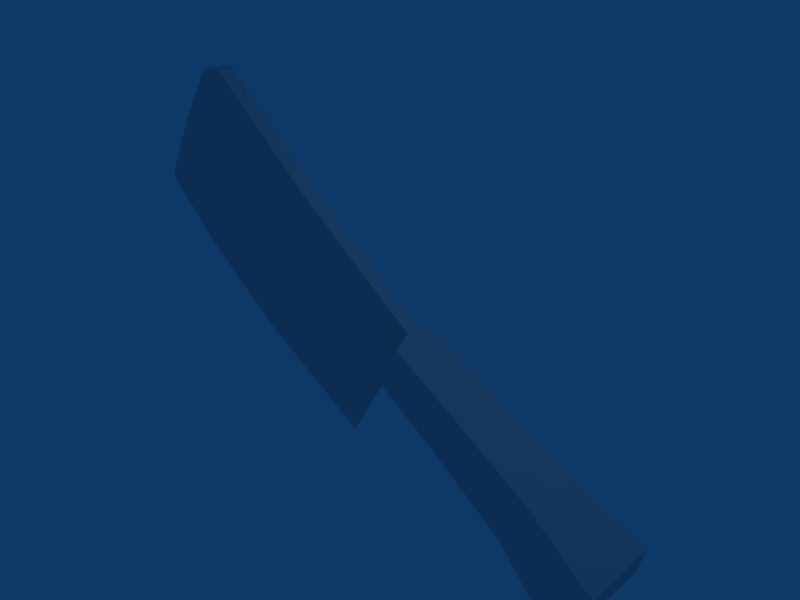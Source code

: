# Source: cleaver_001.blend  (saved by Blender 5.0.119; exported with 4.5.12 LTS)
import bpy
from mathutils import Matrix  # noqa: F401  (used for matrix-valued properties, if any)

bpy.ops.wm.read_factory_settings(use_empty=True)
scene = bpy.context.scene
scene.name = 'Scene'

# ---- collections
col_collection_1 = bpy.data.collections.new('Collection 1'); scene.collection.children.link(col_collection_1)

# ---- world
world_world = bpy.data.worlds.new('World'); scene.world = world_world
world_world.use_nodes = True; world_world.node_tree.nodes.clear()
_N = world_world.node_tree.nodes; _L = world_world.node_tree.links
n0 = _N.new('ShaderNodeOutputWorld'); n0.name = 'World Output'; n0.location = (280, 0)
n1 = _N.new('ShaderNodeBackground'); n1.name = 'Background'; n1.location = (0, 0)
n1.inputs[0].default_value = (0.05656, 0.2208, 0.4, 1.0)
n2 = _N.new('NodeFrame'); n2.name = 'Frame'; n2.location = (0, 0)
n2.label = 'Versioning: Use Nodes was removed'
n2.width = 150
n0.parent = n2
n1.parent = n2
_L.new(n1.outputs[0], n0.inputs[0])
n0.is_active_output = True
world_world.color = (0.05656, 0.2208, 0.4)
world_world.use_sun_shadow = False
world_world.sun_shadow_jitter_overblur = 0.0
world_world.cycles.sampling_method = 'MANUAL'
world_world.cycles.sample_map_resolution = 256

# ---- cameras
cam_camera = bpy.data.cameras.new('Camera')
cam_camera.passepartout_alpha = 0.2
cam_camera.clip_end = 100.0
cam_camera.lens = 35.0
cam_camera.ortho_scale = 7.314
cam_camera.show_passepartout = False
cam_camera.show_safe_areas = True
cam_camera.dof.focus_distance = 0.0
cam_camera.dof.aperture_fstop = 128.0

# ---- lights
light_spot = bpy.data.lights.new('Spot', 'POINT')
light_spot.transmission_factor = 0.0
light_spot.cutoff_distance = 30.0
light_spot.energy = 100.0
light_spot.shadow_buffer_clip_start = 1.001
light_spot.shadow_soft_size = 1.0
light_spot.shadow_maximum_resolution = 0.006
light_spot.use_absolute_resolution = True
light_spot.cycles.use_multiple_importance_sampling = False

# ---- meshes
me_cylinder = bpy.data.meshes.new('Cylinder')
me_cylinder.from_pydata([(1.216, 1.0, 1.225), (1.414, 1.0, 0.0009119), (1.219, 1.0, -1.224), (-1.216, 1.0, -1.225), (-1.414, 1.0, -0.000911), (-1.219, 1.0, 1.224), (1.488, -2.811, 1.279), (1.694, -2.795, 0.0009524), (1.491, -2.811, -1.278), (-1.045, -3.003, -1.279), (-1.251, -3.019, -0.0009533), (-1.048, -3.003, 1.278), (1.858, -7.425, 1.42), (-0.9569, -7.638, 1.419), (-1.182, -7.655, -0.001058), (-0.9538, -7.638, -1.42), (1.861, -7.424, -1.419), (2.086, -7.407, 0.001057), (2.294, -11.32, 0.001356), (2.001, -11.34, 1.821), (2.005, -11.34, -1.82), (-1.606, -11.62, -1.821), (-1.899, -11.64, -0.001358), (-1.61, -11.62, 1.82), (1.432, -11.71, 1.222), (-0.9908, -11.89, 1.221), (-1.185, -11.91, -0.0009111), (-0.9881, -11.89, -1.222), (1.434, -11.71, -1.221), (1.628, -11.69, 0.0009094), (0.2218, -11.8, -4.349e-07), (1.411, 1.407, 0.3124), (-1.416, 1.407, 0.3122), (-1.413, 1.407, -0.3124), (1.414, 1.407, -0.3122), (-7.133, 1.239, -0.000116), (-7.81, 9.261, -0.002288), (-2.156, 9.681, 0.3935), (-2.152, 9.681, -0.3981), (1.871, 9.691, 0.3938), (1.874, 9.691, -0.3978), (1.69, 18.82, 0.391), (-1.658, 19.32, 0.3907), (1.693, 18.82, -0.4006), (-1.655, 19.32, -0.4009), (-6.828, 20.15, -0.005087), (-7.571, 15.2, -0.003687), (2.769, 17.69, 0.3924), (2.772, 17.69, -0.3992), (2.406, 18.31, 0.3917), (2.409, 18.31, -0.3999)], [], [(0, 6, 7, 1), (1, 7, 8, 2), (2, 8, 9, 3), (3, 9, 10, 4), (4, 10, 11, 5), (6, 0, 5, 11), (6, 11, 13, 12), (11, 10, 14, 13), (10, 9, 15, 14), (9, 8, 16, 15), (8, 7, 17, 16), (7, 6, 12, 17), (17, 12, 19, 18), (16, 17, 18, 20), (15, 16, 20, 21), (14, 15, 21, 22), (13, 14, 22, 23), (12, 13, 23, 19), (19, 23, 25, 24), (23, 22, 26, 25), (22, 21, 27, 26), (21, 20, 28, 27), (20, 18, 29, 28), (18, 19, 24, 29), (30, 24, 25), (30, 25, 26), (30, 26, 27), (30, 27, 28), (30, 28, 29), (30, 29, 24), (5, 0, 31, 32), (2, 3, 33, 34), (4, 32, 33), (4, 5, 32), (3, 4, 33), (1, 34, 31), (0, 1, 31), (1, 2, 34), (32, 37, 36, 35), (35, 36, 38, 33), (31, 34, 40, 39), (34, 33, 38, 40), (32, 31, 39, 37), (41, 43, 44, 42), (44, 45, 42), (46, 44, 38), (45, 44, 46), (46, 38, 36), (46, 37, 42), (36, 37, 46), (46, 42, 45), (47, 42, 37), (39, 47, 37), (48, 38, 44), (48, 40, 38), (40, 48, 47, 39), (47, 49, 42), (49, 41, 42), (43, 50, 44), (50, 48, 44), (48, 50, 49, 47), (50, 43, 41, 49), (32, 35, 33)])
_uv = me_cylinder.uv_layers.new(name='UVMap')
_uv.uv.foreach_set('vector', [0.9075, 0.6795, 0.9094, 0.5344, 0.9576, 0.5356, 0.9554, 0.6823, 0.955, 0.6822, 0.9565, 0.5358, 0.9084, 0.5347, 0.9071, 0.6795, 0.9071, 0.6795, 0.9084, 0.5347, 0.8149, 0.5331, 0.8159, 0.6834, 0.8159, 0.6834, 0.8149, 0.5331, 0.7676, 0.5347, 0.7698, 0.6844, 0.7696, 0.684, 0.7681, 0.5339, 0.8155, 0.5324, 0.8159, 0.6833, 0.9094, 0.5344, 0.9075, 0.6795, 0.8159, 0.6833, 0.8155, 0.5324, 0.9094, 0.5344, 0.8155, 0.5324, 0.8107, 0.3632, 0.91, 0.3661, 0.8155, 0.5324, 0.7681, 0.5339, 0.76, 0.3678, 0.8107, 0.3632, 0.7676, 0.5347, 0.8149, 0.5331, 0.8098, 0.3644, 0.7592, 0.3693, 0.8149, 0.5331, 0.9084, 0.5347, 0.9086, 0.3669, 0.8098, 0.3644, 0.9084, 0.5347, 0.9565, 0.5358, 0.9594, 0.3682, 0.9086, 0.3669, 0.9576, 0.5356, 0.9094, 0.5344, 0.91, 0.3661, 0.9607, 0.3674, 0.9607, 0.3674, 0.91, 0.3661, 0.9047, 0.2375, 0.9613, 0.2344, 0.9086, 0.3669, 0.9594, 0.3682, 0.9625, 0.2352, 0.905, 0.2369, 0.8098, 0.3644, 0.9086, 0.3669, 0.905, 0.2369, 0.7896, 0.2318, 0.7592, 0.3693, 0.8098, 0.3644, 0.7896, 0.2318, 0.7339, 0.2358, 0.8107, 0.3632, 0.76, 0.3678, 0.7351, 0.2354, 0.791, 0.2309, 0.91, 0.3661, 0.8107, 0.3632, 0.791, 0.2309, 0.9047, 0.2375, 0.9047, 0.2375, 0.791, 0.2309, 0.8028, 0.2126, 0.8913, 0.2176, 0.791, 0.2309, 0.7351, 0.2354, 0.7709, 0.1732, 0.8028, 0.2126, 0.7339, 0.2358, 0.7896, 0.2318, 0.8041, 0.2137, 0.7711, 0.1738, 0.7896, 0.2318, 0.905, 0.2369, 0.8931, 0.2168, 0.8041, 0.2137, 0.905, 0.2369, 0.9625, 0.2352, 0.9244, 0.1832, 0.8931, 0.2168, 0.9613, 0.2344, 0.9047, 0.2375, 0.8913, 0.2176, 0.9244, 0.1833, 0.8524, 0.1632, 0.8913, 0.2176, 0.8028, 0.2126, 0.8524, 0.1632, 0.8028, 0.2126, 0.7709, 0.1732, 0.8521, 0.1629, 0.7711, 0.1738, 0.8041, 0.2137, 0.8521, 0.1629, 0.8041, 0.2137, 0.8931, 0.2168, 0.8521, 0.1629, 0.8931, 0.2168, 0.9244, 0.1832, 0.8524, 0.1632, 0.9244, 0.1833, 0.8913, 0.2176, 0.1275, 0.09432, 0.22, 0.09503, 0.2269, 0.1329, 0.1199, 0.132, 0.2195, 0.1782, 0.1275, 0.1772, 0.1207, 0.1396, 0.227, 0.1407, 0.1032, 0.1357, 0.1199, 0.132, 0.1207, 0.1396, 0.1032, 0.1357, 0.1275, 0.09432, 0.1199, 0.132, 0.1275, 0.1772, 0.1032, 0.1357, 0.1207, 0.1396, 0.2446, 0.137, 0.227, 0.1407, 0.2269, 0.1329, 0.22, 0.09503, 0.2446, 0.137, 0.2269, 0.1329, 0.2446, 0.137, 0.2195, 0.1782, 0.227, 0.1407, 0.03343, 0.3273, 0.3337, 0.3637, 0.3117, 0.5694, 0.02059, 0.5354, 0.0204, 0.6192, 0.3125, 0.5946, 0.3278, 0.801, 0.02654, 0.8277, 0.01864, 0.05049, 0.01852, 0.02784, 0.3194, 0.02301, 0.3196, 0.05172, 0.02647, 0.9306, 0.02654, 0.8277, 0.3278, 0.801, 0.3281, 0.9476, 0.03343, 0.3273, 0.03669, 0.2244, 0.3387, 0.2172, 0.3337, 0.3637, 0.6698, 0.04993, 0.6697, 0.02094, 0.7936, 0.021, 0.7938, 0.05, 0.7936, 0.021, 0.9856, 0.03563, 0.7938, 0.05, 0.5288, 0.6033, 0.6786, 0.8192, 0.3278, 0.801, 0.709, 0.6303, 0.6786, 0.8192, 0.5288, 0.6033, 0.5288, 0.6033, 0.3278, 0.801, 0.3125, 0.5946, 0.5282, 0.5677, 0.3337, 0.3637, 0.6849, 0.3569, 0.3117, 0.5694, 0.3337, 0.3637, 0.5282, 0.5677, 0.5282, 0.5677, 0.6849, 0.3569, 0.7092, 0.5465, 0.6308, 0.1939, 0.6849, 0.3569, 0.3337, 0.3637, 0.3387, 0.2172, 0.6308, 0.1939, 0.3337, 0.3637, 0.6193, 0.9803, 0.3278, 0.801, 0.6786, 0.8192, 0.6193, 0.9803, 0.3281, 0.9476, 0.3278, 0.801, 0.3194, 0.02301, 0.6114, 0.02122, 0.6116, 0.04993, 0.3196, 0.05172, 0.6308, 0.1939, 0.6528, 0.2078, 0.6849, 0.3569, 0.6528, 0.2078, 0.6708, 0.2345, 0.6849, 0.3569, 0.6606, 0.9411, 0.6418, 0.9671, 0.6786, 0.8192, 0.6418, 0.9671, 0.6193, 0.9803, 0.6786, 0.8192, 0.6114, 0.02122, 0.6374, 0.02105, 0.6375, 0.04991, 0.6116, 0.04993, 0.6374, 0.02105, 0.6697, 0.02094, 0.6698, 0.04993, 0.6375, 0.04991, 0.6654, 0.1344, 0.4572, 0.1231, 0.6655, 0.1117])
_ca = me_cylinder.color_attributes.new('Col', 'BYTE_COLOR', 'CORNER')
_ca.data.foreach_set('color', [1.0, 1.0, 1.0, 1.0, 1.0, 1.0, 1.0, 1.0, 1.0, 1.0, 1.0, 1.0, 1.0, 1.0, 1.0, 1.0, 1.0, 1.0, 1.0, 1.0, 1.0, 1.0, 1.0, 1.0, 1.0, 1.0, 1.0, 1.0, 1.0, 1.0, 1.0, 1.0, 1.0, 1.0, 1.0, 1.0, 1.0, 1.0, 1.0, 1.0, 1.0, 1.0, 1.0, 1.0, 1.0, 1.0, 1.0, 1.0, 1.0, 1.0, 1.0, 1.0, 1.0, 1.0, 1.0, 1.0, 1.0, 1.0, 1.0, 1.0, 1.0, 1.0, 1.0, 1.0, 1.0, 1.0, 1.0, 1.0, 1.0, 1.0, 1.0, 1.0, 1.0, 1.0, 1.0, 1.0, 1.0, 1.0, 1.0, 1.0, 1.0, 1.0, 1.0, 1.0, 1.0, 1.0, 1.0, 1.0, 1.0, 1.0, 1.0, 1.0, 1.0, 1.0, 1.0, 1.0, 1.0, 1.0, 1.0, 1.0, 1.0, 1.0, 1.0, 1.0, 1.0, 1.0, 1.0, 1.0, 1.0, 1.0, 1.0, 1.0, 1.0, 1.0, 1.0, 1.0, 1.0, 1.0, 1.0, 1.0, 1.0, 1.0, 1.0, 1.0, 1.0, 1.0, 1.0, 1.0, 1.0, 1.0, 1.0, 1.0, 1.0, 1.0, 1.0, 1.0, 1.0, 1.0, 1.0, 1.0, 1.0, 1.0, 1.0, 1.0, 1.0, 1.0, 1.0, 1.0, 1.0, 1.0, 1.0, 1.0, 1.0, 1.0, 1.0, 1.0, 1.0, 1.0, 1.0, 1.0, 1.0, 1.0, 1.0, 1.0, 1.0, 1.0, 1.0, 1.0, 1.0, 1.0, 1.0, 1.0, 1.0, 1.0, 1.0, 1.0, 1.0, 1.0, 1.0, 1.0, 1.0, 1.0, 1.0, 1.0, 1.0, 1.0, 1.0, 1.0, 1.0, 1.0, 1.0, 1.0, 1.0, 1.0, 1.0, 1.0, 1.0, 1.0, 1.0, 1.0, 1.0, 1.0, 1.0, 1.0, 1.0, 1.0, 1.0, 1.0, 1.0, 1.0, 1.0, 1.0, 1.0, 1.0, 1.0, 1.0, 1.0, 1.0, 1.0, 1.0, 1.0, 1.0, 1.0, 1.0, 1.0, 1.0, 1.0, 1.0, 1.0, 1.0, 1.0, 1.0, 1.0, 1.0, 1.0, 1.0, 1.0, 1.0, 1.0, 1.0, 1.0, 1.0, 1.0, 1.0, 1.0, 1.0, 1.0, 1.0, 1.0, 1.0, 1.0, 1.0, 1.0, 1.0, 1.0, 1.0, 1.0, 1.0, 1.0, 1.0, 1.0, 1.0, 1.0, 1.0, 1.0, 1.0, 1.0, 1.0, 1.0, 1.0, 1.0, 1.0, 1.0, 1.0, 1.0, 1.0, 1.0, 1.0, 1.0, 1.0, 1.0, 1.0, 1.0, 1.0, 1.0, 1.0, 1.0, 1.0, 1.0, 1.0, 1.0, 1.0, 1.0, 1.0, 1.0, 1.0, 1.0, 1.0, 1.0, 1.0, 1.0, 1.0, 1.0, 1.0, 1.0, 1.0, 1.0, 1.0, 1.0, 1.0, 1.0, 1.0, 1.0, 1.0, 1.0, 1.0, 1.0, 1.0, 1.0, 1.0, 1.0, 1.0, 1.0, 1.0, 1.0, 1.0, 1.0, 1.0, 1.0, 1.0, 1.0, 1.0, 1.0, 1.0, 1.0, 1.0, 1.0, 1.0, 1.0, 1.0, 1.0, 1.0, 1.0, 1.0, 1.0, 1.0, 1.0, 1.0, 1.0, 1.0, 1.0, 1.0, 1.0, 1.0, 1.0, 1.0, 1.0, 1.0, 1.0, 1.0, 1.0, 1.0, 1.0, 1.0, 1.0, 1.0, 1.0, 1.0, 1.0, 1.0, 1.0, 1.0, 1.0, 1.0, 1.0, 1.0, 1.0, 1.0, 1.0, 1.0, 1.0, 1.0, 1.0, 1.0, 1.0, 1.0, 1.0, 1.0, 1.0, 1.0, 1.0, 1.0, 1.0, 1.0, 1.0, 1.0, 1.0, 1.0, 1.0, 1.0, 1.0, 1.0, 1.0, 1.0, 1.0, 1.0, 1.0, 1.0, 1.0, 1.0, 1.0, 1.0, 1.0, 1.0, 1.0, 1.0, 1.0, 1.0, 1.0, 1.0, 1.0, 1.0, 1.0, 1.0, 1.0, 1.0, 1.0, 1.0, 1.0, 1.0, 1.0, 1.0, 1.0, 1.0, 1.0, 1.0, 1.0, 1.0, 1.0, 1.0, 1.0, 1.0, 1.0, 1.0, 1.0, 1.0, 1.0, 1.0, 1.0, 1.0, 1.0, 1.0, 1.0, 1.0, 1.0, 1.0, 1.0, 1.0, 1.0, 1.0, 1.0, 1.0, 1.0, 1.0, 1.0, 1.0, 1.0, 1.0, 1.0, 1.0, 1.0, 1.0, 1.0, 1.0, 1.0, 1.0, 1.0, 1.0, 1.0, 1.0, 1.0, 1.0, 1.0, 1.0, 1.0, 1.0, 1.0, 1.0, 1.0, 1.0, 1.0, 1.0, 1.0, 1.0, 1.0, 1.0, 1.0, 1.0, 1.0, 1.0, 1.0, 1.0, 1.0, 1.0, 1.0, 1.0, 1.0, 1.0, 1.0, 1.0, 1.0, 1.0, 1.0, 1.0, 1.0, 1.0, 1.0, 1.0, 1.0, 1.0, 1.0, 1.0, 1.0, 1.0, 1.0, 1.0, 1.0, 1.0, 1.0, 1.0, 1.0, 1.0, 1.0, 1.0, 1.0, 1.0, 1.0, 1.0, 1.0, 1.0, 1.0, 1.0, 1.0, 1.0, 1.0, 1.0, 1.0, 1.0, 1.0, 1.0, 1.0, 1.0, 1.0, 1.0, 1.0, 1.0, 1.0, 1.0, 1.0, 1.0, 1.0, 1.0, 1.0, 1.0, 1.0, 1.0, 1.0, 1.0, 1.0, 1.0, 1.0, 1.0, 1.0, 1.0, 1.0, 1.0, 1.0, 1.0, 1.0, 1.0, 1.0, 1.0, 1.0, 1.0, 1.0, 1.0, 1.0, 1.0, 1.0, 1.0, 1.0, 1.0, 1.0, 1.0, 1.0, 1.0, 1.0, 1.0, 1.0, 1.0, 1.0, 1.0, 1.0, 1.0, 1.0, 1.0, 1.0, 1.0, 1.0, 1.0, 1.0, 1.0, 1.0, 1.0, 1.0, 1.0, 1.0, 1.0, 1.0, 1.0, 1.0, 1.0, 1.0, 1.0, 1.0, 1.0, 1.0, 1.0, 1.0, 1.0, 1.0, 1.0, 1.0, 1.0, 1.0, 1.0, 1.0, 1.0, 1.0, 1.0, 1.0, 1.0, 1.0, 1.0, 1.0, 1.0, 1.0, 1.0, 1.0, 1.0, 1.0, 1.0, 1.0, 1.0, 1.0, 1.0, 1.0, 1.0, 1.0, 1.0, 1.0, 1.0, 1.0, 1.0, 1.0, 1.0, 1.0, 1.0, 1.0, 1.0, 1.0, 1.0, 1.0, 1.0, 1.0, 1.0, 1.0, 1.0, 1.0, 1.0, 1.0, 1.0, 1.0, 1.0, 1.0, 1.0, 1.0, 1.0, 1.0, 1.0, 1.0, 1.0, 1.0, 1.0, 1.0, 1.0, 1.0, 1.0, 1.0, 1.0, 1.0, 1.0, 1.0, 1.0, 1.0, 1.0, 1.0, 1.0, 1.0, 1.0, 1.0, 1.0, 1.0, 1.0, 1.0, 1.0, 1.0, 1.0, 1.0, 1.0, 1.0, 1.0, 1.0, 1.0, 1.0, 1.0, 1.0, 1.0, 1.0, 1.0, 1.0, 1.0, 1.0, 1.0, 1.0, 1.0, 1.0, 1.0, 1.0, 1.0, 1.0, 1.0, 1.0, 1.0, 1.0, 1.0, 1.0, 1.0, 1.0, 1.0, 1.0, 1.0, 1.0, 1.0, 1.0, 1.0, 1.0, 1.0, 1.0, 1.0, 1.0, 1.0, 1.0, 1.0, 1.0, 1.0, 1.0, 1.0, 1.0, 1.0, 1.0, 1.0, 1.0, 1.0, 1.0, 1.0, 1.0, 1.0, 1.0, 1.0, 1.0, 1.0, 1.0, 1.0, 1.0, 1.0, 1.0, 1.0, 1.0, 1.0, 1.0, 1.0, 1.0, 1.0, 1.0, 1.0, 1.0, 1.0, 1.0, 1.0, 1.0, 1.0, 1.0, 1.0, 1.0, 1.0, 1.0, 1.0, 1.0, 1.0, 1.0, 1.0, 1.0, 1.0, 1.0, 1.0, 1.0, 1.0, 1.0, 1.0, 1.0, 1.0, 1.0, 1.0, 1.0, 1.0, 1.0, 1.0, 1.0, 1.0, 1.0, 1.0, 1.0, 1.0, 1.0, 1.0, 1.0, 1.0, 1.0, 1.0, 1.0, 1.0, 1.0, 1.0, 1.0, 1.0, 1.0, 1.0, 1.0, 1.0, 1.0, 1.0, 1.0, 1.0, 1.0, 1.0, 1.0, 1.0, 1.0, 1.0, 1.0, 1.0, 1.0, 1.0, 1.0, 1.0, 1.0, 1.0, 1.0, 1.0, 1.0, 1.0, 1.0, 1.0, 1.0, 1.0, 1.0, 1.0, 1.0, 1.0, 1.0, 1.0, 1.0, 1.0, 1.0, 1.0, 1.0, 1.0, 1.0, 1.0, 1.0, 1.0, 1.0, 1.0, 1.0, 1.0])
me_cylinder.use_remesh_preserve_volume = False
me_cylinder.use_remesh_preserve_attributes = False
me_cylinder.use_mirror_vertex_groups = False
me_cylinder.update()

# ---- objects
ob_cylinder = bpy.data.objects.new('Cylinder', me_cylinder)
ob_lamp = bpy.data.objects.new('Lamp', light_spot)
ob_camera = bpy.data.objects.new('Camera', cam_camera)

# ---- transforms, parenting, visibility, modifiers, constraints
ob_cylinder.location = (0.8967, -1.365e-08, -0.3987)
ob_cylinder.rotation_euler = (1.571, -1.029, 5.689e-08)
ob_cylinder.scale = (0.3144, 0.3144, 0.3144)
ob_cylinder.lock_rotations_4d = False
ob_cylinder.empty_display_type = 'ARROWS'
ob_cylinder.color = (0.0, 0.0, 0.0, 1.0)
ob_cylinder.lineart.crease_threshold = 0.0
ob_lamp.location = (4.076, 1.005, 5.904)
ob_lamp.rotation_euler = (0.6503, 0.05522, 1.866)
ob_lamp.lock_rotations_4d = False
ob_lamp.empty_display_type = 'ARROWS'
ob_lamp.color = (0.0, 0.0, 0.0, 0.0)
ob_lamp.lineart.crease_threshold = 0.0
ob_camera.location = (7.481, -6.508, 5.344)
ob_camera.rotation_euler = (1.109, 0.01082, 0.8149)
ob_camera.lock_rotations_4d = False
ob_camera.empty_display_type = 'ARROWS'
ob_camera.color = (0.0, 0.0, 0.0, 0.0)
ob_camera.display_type = 'WIRE'
ob_camera.lineart.crease_threshold = 0.0

# ---- collection membership
col_collection_1.objects.link(ob_cylinder)
col_collection_1.objects.link(ob_lamp)
col_collection_1.objects.link(ob_camera)

# ---- scene / render settings (as saved in the file)
scene.camera = ob_camera
scene.frame_start = 1; scene.frame_end = 250; scene.frame_set(1)
scene.render.engine = 'BLENDER_EEVEE_NEXT'
scene.render.image_settings.file_format = 'JPEG'
scene.render.image_settings.color_mode = 'RGB'
scene.render.image_settings.compression = 90
scene.render.resolution_x = 800
scene.render.resolution_y = 600
scene.render.pixel_aspect_x = 100.0
scene.render.pixel_aspect_y = 100.0
scene.render.fps = 25
scene.render.dither_intensity = 0.0
scene.render.use_compositing = False
scene.render.use_sequencer = False
scene.render.bake_bias = 0.0
scene.render.bake_samples = 0
scene.render.use_stamp_time = False
scene.render.use_stamp_date = False
scene.render.use_stamp_frame = False
scene.render.use_stamp_camera = False
scene.render.use_stamp_scene = False
scene.render.use_stamp_filename = False
scene.render.use_stamp_render_time = False
scene.render.stamp_font_size = 0
scene.cycles.use_denoising = False
scene.cycles.samples = 10
scene.cycles.sampling_pattern = 'TABULATED_SOBOL'
scene.cycles.light_sampling_threshold = 0.0
scene.cycles.use_adaptive_sampling = False
scene.cycles.use_light_tree = False
scene.cycles.blur_glossy = 0.0
scene.cycles.volume_bounces = 1
scene.cycles.pixel_filter_type = 'GAUSSIAN'
scene.cycles.sample_clamp_indirect = 0.0
scene.view_settings.view_transform = 'Raw'
bpy.context.view_layer.update()

